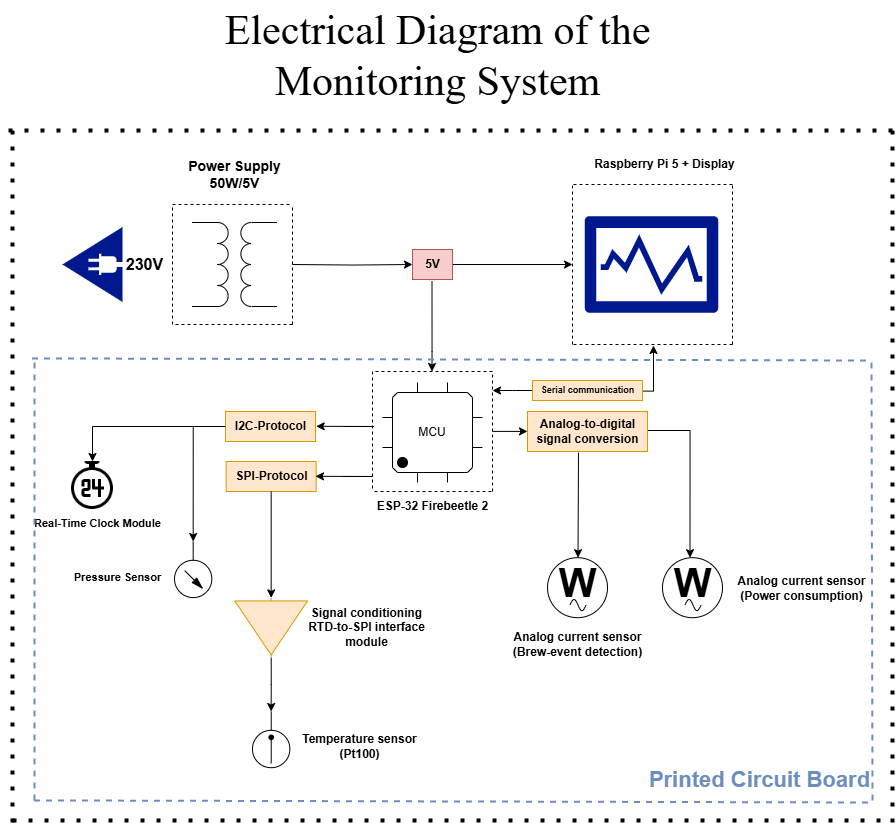

The diagram above was exported from draw.io. Its source (the exported page's mxGraphModel, read from the mxfile embedded in the PNG):
<mxGraphModel dx="1296" dy="675" grid="1" gridSize="10" guides="1" tooltips="1" connect="1" arrows="1" fold="1" page="1" pageScale="1" pageWidth="1169" pageHeight="1654" math="0" shadow="0">
  <root>
    <mxCell id="0" />
    <mxCell id="1" parent="0" />
    <mxCell id="s2brMMUn1b2fyW6zsWc8-1" style="edgeStyle=orthogonalEdgeStyle;rounded=0;orthogonalLoop=1;jettySize=auto;html=1;" parent="1" edge="1" source="s2brMMUn1b2fyW6zsWc8-49">
      <mxGeometry relative="1" as="geometry">
        <mxPoint x="720" y="324" as="targetPoint" />
        <mxPoint x="440" y="324" as="sourcePoint" />
        <Array as="points">
          <mxPoint x="580" y="324" />
          <mxPoint x="580" y="324" />
        </Array>
      </mxGeometry>
    </mxCell>
    <mxCell id="s2brMMUn1b2fyW6zsWc8-2" value="" style="pointerEvents=1;verticalLabelPosition=bottom;shadow=0;dashed=0;align=center;html=1;verticalAlign=top;shape=mxgraph.electrical.inductors.transformer;direction=north;rotation=-90;" parent="1" vertex="1">
      <mxGeometry x="340" y="281.5" width="84" height="85" as="geometry" />
    </mxCell>
    <mxCell id="s2brMMUn1b2fyW6zsWc8-3" value="&lt;b&gt;&lt;font style=&quot;font-size: 16px;&quot;&gt;230V&lt;/font&gt;&lt;/b&gt;" style="text;html=1;align=center;verticalAlign=middle;resizable=0;points=[];autosize=1;strokeColor=none;fillColor=none;" parent="1" vertex="1">
      <mxGeometry x="262" y="309" width="60" height="30" as="geometry" />
    </mxCell>
    <mxCell id="s2brMMUn1b2fyW6zsWc8-4" value="" style="endArrow=none;dashed=1;html=1;rounded=0;" parent="1" edge="1">
      <mxGeometry width="50" height="50" relative="1" as="geometry">
        <mxPoint x="440" y="384" as="sourcePoint" />
        <mxPoint x="440" y="264" as="targetPoint" />
      </mxGeometry>
    </mxCell>
    <mxCell id="s2brMMUn1b2fyW6zsWc8-5" value="" style="endArrow=none;dashed=1;html=1;rounded=0;" parent="1" edge="1">
      <mxGeometry width="50" height="50" relative="1" as="geometry">
        <mxPoint x="440" y="384" as="sourcePoint" />
        <mxPoint x="320" y="384" as="targetPoint" />
      </mxGeometry>
    </mxCell>
    <mxCell id="s2brMMUn1b2fyW6zsWc8-6" value="" style="endArrow=none;dashed=1;html=1;rounded=0;" parent="1" edge="1">
      <mxGeometry width="50" height="50" relative="1" as="geometry">
        <mxPoint x="320" y="384" as="sourcePoint" />
        <mxPoint x="320" y="264" as="targetPoint" />
      </mxGeometry>
    </mxCell>
    <mxCell id="s2brMMUn1b2fyW6zsWc8-7" value="" style="endArrow=none;dashed=1;html=1;rounded=0;" parent="1" edge="1">
      <mxGeometry width="50" height="50" relative="1" as="geometry">
        <mxPoint x="320" y="264" as="sourcePoint" />
        <mxPoint x="440" y="264" as="targetPoint" />
      </mxGeometry>
    </mxCell>
    <mxCell id="s2brMMUn1b2fyW6zsWc8-8" value="&lt;b&gt;&lt;font style=&quot;font-size: 14px;&quot;&gt;Power Supply&lt;br&gt;50W/5V&lt;/font&gt;&lt;/b&gt;" style="text;html=1;align=center;verticalAlign=middle;resizable=0;points=[];autosize=1;strokeColor=none;fillColor=none;" parent="1" vertex="1">
      <mxGeometry x="322" y="209" width="120" height="50" as="geometry" />
    </mxCell>
    <mxCell id="s2brMMUn1b2fyW6zsWc8-9" value="" style="endArrow=none;dashed=1;html=1;rounded=0;" parent="1" edge="1">
      <mxGeometry width="50" height="50" relative="1" as="geometry">
        <mxPoint x="720" y="404" as="sourcePoint" />
        <mxPoint x="720" y="244" as="targetPoint" />
      </mxGeometry>
    </mxCell>
    <mxCell id="s2brMMUn1b2fyW6zsWc8-10" value="" style="endArrow=none;dashed=1;html=1;rounded=0;" parent="1" edge="1">
      <mxGeometry width="50" height="50" relative="1" as="geometry">
        <mxPoint x="880" y="404" as="sourcePoint" />
        <mxPoint x="880" y="244" as="targetPoint" />
      </mxGeometry>
    </mxCell>
    <mxCell id="s2brMMUn1b2fyW6zsWc8-11" value="" style="endArrow=none;dashed=1;html=1;rounded=0;" parent="1" edge="1">
      <mxGeometry width="50" height="50" relative="1" as="geometry">
        <mxPoint x="880" y="244" as="sourcePoint" />
        <mxPoint x="720" y="244" as="targetPoint" />
      </mxGeometry>
    </mxCell>
    <mxCell id="s2brMMUn1b2fyW6zsWc8-12" value="" style="endArrow=none;dashed=1;html=1;rounded=0;" parent="1" edge="1">
      <mxGeometry width="50" height="50" relative="1" as="geometry">
        <mxPoint x="880" y="404" as="sourcePoint" />
        <mxPoint x="720" y="404" as="targetPoint" />
      </mxGeometry>
    </mxCell>
    <mxCell id="s2brMMUn1b2fyW6zsWc8-13" value="Raspberry Pi 5 + Display" style="text;html=1;align=center;verticalAlign=middle;resizable=0;points=[];autosize=1;strokeColor=none;fillColor=none;fontStyle=1" parent="1" vertex="1">
      <mxGeometry x="732" y="209" width="160" height="30" as="geometry" />
    </mxCell>
    <mxCell id="s2brMMUn1b2fyW6zsWc8-14" value="" style="sketch=0;aspect=fixed;pointerEvents=1;shadow=0;dashed=0;html=1;strokeColor=none;labelPosition=center;verticalLabelPosition=bottom;verticalAlign=top;align=center;fillColor=#00188D;shape=mxgraph.mscae.enterprise.performance_monitor" parent="1" vertex="1">
      <mxGeometry x="732" y="275.76" width="134" height="96.48" as="geometry" />
    </mxCell>
    <mxCell id="s2brMMUn1b2fyW6zsWc8-15" value="" style="sketch=0;aspect=fixed;pointerEvents=1;shadow=0;dashed=0;html=1;strokeColor=none;labelPosition=center;verticalLabelPosition=bottom;verticalAlign=top;align=center;fillColor=#00188D;shape=mxgraph.mscae.enterprise.plug_and_play;rotation=-180;" parent="1" vertex="1">
      <mxGeometry x="210" y="286.5" width="60" height="75" as="geometry" />
    </mxCell>
    <mxCell id="s2brMMUn1b2fyW6zsWc8-16" value="MCU" style="shadow=0;dashed=0;align=center;html=1;strokeWidth=1;shape=mxgraph.electrical.logic_gates.qfp_ic;whiteSpace=wrap;labelNames=,,,,,,,,i,j,k,l,m,n,o,p,q,r,s,t,u,v,w,x,y,z,a1,b1,c1,d1,e1,f1,g1,h1,i1,j1,k1,l1,m1,n1;noLabel=0;overflow=visible;movableLabel=0;backgroundOutline=0;metaEdit=0;dropTarget=0;snapToPoint=0;pinSpacing=30;pinLabelType=cust;startPin=sw;pinStyle=line;" parent="1" vertex="1">
      <mxGeometry x="530" y="442" width="100" height="100" as="geometry" />
    </mxCell>
    <mxCell id="s2brMMUn1b2fyW6zsWc8-17" value="" style="endArrow=none;dashed=1;html=1;rounded=0;" parent="1" edge="1">
      <mxGeometry width="50" height="50" relative="1" as="geometry">
        <mxPoint x="639" y="551" as="sourcePoint" />
        <mxPoint x="520" y="551" as="targetPoint" />
      </mxGeometry>
    </mxCell>
    <mxCell id="s2brMMUn1b2fyW6zsWc8-18" value="" style="endArrow=none;dashed=1;html=1;rounded=0;" parent="1" edge="1">
      <mxGeometry width="50" height="50" relative="1" as="geometry">
        <mxPoint x="520" y="431" as="sourcePoint" />
        <mxPoint x="520" y="551" as="targetPoint" />
      </mxGeometry>
    </mxCell>
    <mxCell id="s2brMMUn1b2fyW6zsWc8-19" value="" style="endArrow=none;dashed=1;html=1;rounded=0;" parent="1" edge="1">
      <mxGeometry width="50" height="50" relative="1" as="geometry">
        <mxPoint x="640" y="551" as="sourcePoint" />
        <mxPoint x="640" y="431" as="targetPoint" />
      </mxGeometry>
    </mxCell>
    <mxCell id="s2brMMUn1b2fyW6zsWc8-20" value="" style="endArrow=none;dashed=1;html=1;rounded=0;" parent="1" edge="1">
      <mxGeometry width="50" height="50" relative="1" as="geometry">
        <mxPoint x="640" y="431" as="sourcePoint" />
        <mxPoint x="520" y="431" as="targetPoint" />
      </mxGeometry>
    </mxCell>
    <mxCell id="s2brMMUn1b2fyW6zsWc8-21" style="edgeStyle=orthogonalEdgeStyle;rounded=0;orthogonalLoop=1;jettySize=auto;html=1;" parent="1" edge="1">
      <mxGeometry relative="1" as="geometry">
        <mxPoint x="579.5" y="431" as="targetPoint" />
        <mxPoint x="579.5" y="341" as="sourcePoint" />
        <Array as="points">
          <mxPoint x="579.5" y="411" />
        </Array>
      </mxGeometry>
    </mxCell>
    <mxCell id="s2brMMUn1b2fyW6zsWc8-22" value="ESP-32 Firebeetle 2" style="text;html=1;align=center;verticalAlign=middle;resizable=0;points=[];autosize=1;strokeColor=none;fillColor=none;fontStyle=1" parent="1" vertex="1">
      <mxGeometry x="515" y="551" width="130" height="30" as="geometry" />
    </mxCell>
    <mxCell id="s2brMMUn1b2fyW6zsWc8-23" value="" style="verticalLabelPosition=bottom;aspect=fixed;html=1;verticalAlign=top;fillColor=strokeColor;align=center;outlineConnect=0;shape=mxgraph.fluid_power.x11850;points=[[0.5,1,0]];rotation=-180;" parent="1" vertex="1">
      <mxGeometry x="400" y="771" width="37.34" height="56.18" as="geometry" />
    </mxCell>
    <mxCell id="s2brMMUn1b2fyW6zsWc8-24" value="" style="verticalLabelPosition=bottom;aspect=fixed;html=1;verticalAlign=top;fillColor=strokeColor;align=center;outlineConnect=0;shape=mxgraph.fluid_power.x11820;points=[[0.5,1,0]];rotation=-180;" parent="1" vertex="1">
      <mxGeometry x="322" y="601" width="37.34" height="56.1" as="geometry" />
    </mxCell>
    <mxCell id="s2brMMUn1b2fyW6zsWc8-27" value="&lt;font style=&quot;font-size: 11px;&quot;&gt;Pressure Sensor&lt;/font&gt;" style="text;html=1;align=center;verticalAlign=middle;resizable=0;points=[];autosize=1;strokeColor=none;fillColor=none;fontStyle=1" parent="1" vertex="1">
      <mxGeometry x="210" y="622.1800000000001" width="110" height="30" as="geometry" />
    </mxCell>
    <mxCell id="s2brMMUn1b2fyW6zsWc8-29" value="Temperature sensor&lt;br&gt;(Pt100)" style="text;html=1;align=center;verticalAlign=middle;resizable=0;points=[];autosize=1;strokeColor=none;fillColor=none;fontStyle=1" parent="1" vertex="1">
      <mxGeometry x="441.99999999999994" y="786" width="130" height="40" as="geometry" />
    </mxCell>
    <mxCell id="s2brMMUn1b2fyW6zsWc8-33" value="" style="ellipse;whiteSpace=wrap;html=1;aspect=fixed;" parent="1" vertex="1">
      <mxGeometry x="810.0000000000001" y="617.1800000000001" width="60" height="60" as="geometry" />
    </mxCell>
    <mxCell id="s2brMMUn1b2fyW6zsWc8-34" value="" style="pointerEvents=1;verticalLabelPosition=bottom;shadow=0;dashed=0;align=center;html=1;verticalAlign=top;shape=mxgraph.electrical.waveforms.sine_wave;" parent="1" vertex="1">
      <mxGeometry x="832.5" y="657.1800000000001" width="16" height="14.77" as="geometry" />
    </mxCell>
    <mxCell id="s2brMMUn1b2fyW6zsWc8-35" value="W" style="text;html=1;align=center;verticalAlign=middle;resizable=0;points=[];autosize=1;strokeColor=none;fillColor=none;fontStyle=1;fontSize=40;" parent="1" vertex="1">
      <mxGeometry x="810" y="611.95" width="60" height="60" as="geometry" />
    </mxCell>
    <mxCell id="s2brMMUn1b2fyW6zsWc8-36" value="Analog current sensor&lt;br&gt;(Power consumption)" style="text;html=1;align=center;verticalAlign=middle;resizable=0;points=[];autosize=1;strokeColor=none;fillColor=none;fontStyle=1" parent="1" vertex="1">
      <mxGeometry x="879" y="627.6800000000001" width="140" height="40" as="geometry" />
    </mxCell>
    <mxCell id="s2brMMUn1b2fyW6zsWc8-37" style="edgeStyle=orthogonalEdgeStyle;rounded=0;orthogonalLoop=1;jettySize=auto;html=1;exitX=0.992;exitY=0.55;exitDx=0;exitDy=0;exitPerimeter=0;" parent="1" edge="1" source="s2brMMUn1b2fyW6zsWc8-38">
      <mxGeometry relative="1" as="geometry">
        <mxPoint x="800" y="490" as="sourcePoint" />
        <mxPoint x="837.5" y="617.1800000000001" as="targetPoint" />
        <Array as="points">
          <mxPoint x="794" y="490" />
          <mxPoint x="838" y="490" />
        </Array>
      </mxGeometry>
    </mxCell>
    <mxCell id="s2brMMUn1b2fyW6zsWc8-38" value="Analog-to-digital&lt;br&gt;signal conversion" style="text;html=1;align=center;verticalAlign=middle;resizable=0;points=[];autosize=1;strokeColor=#d79b00;fillColor=#ffe6cc;fontStyle=1" parent="1" vertex="1">
      <mxGeometry x="675" y="471" width="120" height="40" as="geometry" />
    </mxCell>
    <mxCell id="s2brMMUn1b2fyW6zsWc8-40" value="" style="verticalLabelPosition=bottom;shadow=0;dashed=0;align=center;html=1;verticalAlign=top;shape=mxgraph.electrical.abstract.amplifier;rotation=90;fillColor=#ffe6cc;strokeColor=#d79b00;" parent="1" vertex="1">
      <mxGeometry x="388.66999999999996" y="651" width="60" height="72.82" as="geometry" />
    </mxCell>
    <mxCell id="s2brMMUn1b2fyW6zsWc8-41" value="Signal conditioning&lt;br&gt;RTD-to-SPI interface&lt;br&gt;module" style="text;html=1;align=center;verticalAlign=middle;resizable=0;points=[];autosize=1;strokeColor=none;fillColor=none;fontStyle=1" parent="1" vertex="1">
      <mxGeometry x="448.67" y="657.4100000000001" width="130" height="60" as="geometry" />
    </mxCell>
    <mxCell id="s2brMMUn1b2fyW6zsWc8-42" style="edgeStyle=orthogonalEdgeStyle;rounded=0;orthogonalLoop=1;jettySize=auto;html=1;entryX=0.5;entryY=1;entryDx=0;entryDy=0;entryPerimeter=0;" parent="1" source="s2brMMUn1b2fyW6zsWc8-40" target="s2brMMUn1b2fyW6zsWc8-23" edge="1">
      <mxGeometry relative="1" as="geometry" />
    </mxCell>
    <mxCell id="s2brMMUn1b2fyW6zsWc8-44" value="" style="endArrow=none;dashed=1;html=1;dashPattern=1 3;strokeWidth=4;rounded=0;fontSize=12;" parent="1" edge="1">
      <mxGeometry width="50" height="50" relative="1" as="geometry">
        <mxPoint x="160" y="880" as="sourcePoint" />
        <mxPoint x="1040" y="880" as="targetPoint" />
      </mxGeometry>
    </mxCell>
    <mxCell id="s2brMMUn1b2fyW6zsWc8-45" value="" style="endArrow=none;dashed=1;html=1;dashPattern=1 3;strokeWidth=4;rounded=0;fontSize=12;jumpSize=6;" parent="1" edge="1">
      <mxGeometry width="50" height="50" relative="1" as="geometry">
        <mxPoint x="1040" y="882" as="sourcePoint" />
        <mxPoint x="1040" y="188" as="targetPoint" />
      </mxGeometry>
    </mxCell>
    <mxCell id="s2brMMUn1b2fyW6zsWc8-46" value="" style="endArrow=none;dashed=1;html=1;dashPattern=1 3;strokeWidth=4;rounded=0;fontSize=12;jumpSize=6;" parent="1" edge="1">
      <mxGeometry width="50" height="50" relative="1" as="geometry">
        <mxPoint x="160" y="882" as="sourcePoint" />
        <mxPoint x="160" y="189" as="targetPoint" />
      </mxGeometry>
    </mxCell>
    <mxCell id="s2brMMUn1b2fyW6zsWc8-47" value="" style="endArrow=none;dashed=1;html=1;dashPattern=1 3;strokeWidth=4;rounded=0;fontSize=12;jumpSize=6;" parent="1" edge="1">
      <mxGeometry width="50" height="50" relative="1" as="geometry">
        <mxPoint x="1040" y="190" as="sourcePoint" />
        <mxPoint x="150" y="190" as="targetPoint" />
      </mxGeometry>
    </mxCell>
    <mxCell id="s2brMMUn1b2fyW6zsWc8-48" value="Electrical Diagram of the&lt;br&gt;Monitoring System" style="text;html=1;align=center;verticalAlign=middle;resizable=0;points=[];autosize=1;strokeColor=none;fillColor=none;fontSize=42;fontFamily=Times New Roman;" parent="1" vertex="1">
      <mxGeometry x="360" y="60" width="450" height="110" as="geometry" />
    </mxCell>
    <mxCell id="itn9fvBMUjlkGzU9o-bn-2" value="" style="shape=image;html=1;verticalAlign=top;verticalLabelPosition=bottom;labelBackgroundColor=#ffffff;imageAspect=0;aspect=fixed;image=https://cdn3.iconfinder.com/data/icons/essential-pack/32/17-Clock-128.png" parent="1" vertex="1">
      <mxGeometry x="216" y="521" width="48" height="48" as="geometry" />
    </mxCell>
    <mxCell id="itn9fvBMUjlkGzU9o-bn-3" value="&lt;font style=&quot;font-size: 11px;&quot;&gt;Real-Time Clock Module&lt;/font&gt;" style="text;html=1;align=center;verticalAlign=middle;resizable=0;points=[];autosize=1;strokeColor=none;fillColor=none;fontStyle=1" parent="1" vertex="1">
      <mxGeometry x="175" y="568" width="140" height="30" as="geometry" />
    </mxCell>
    <mxCell id="wq_lDXESkwaACSCcp0Z--4" value="" style="ellipse;whiteSpace=wrap;html=1;aspect=fixed;" vertex="1" parent="1">
      <mxGeometry x="695.0000000000001" y="617.1800000000001" width="60" height="60" as="geometry" />
    </mxCell>
    <mxCell id="wq_lDXESkwaACSCcp0Z--5" value="" style="pointerEvents=1;verticalLabelPosition=bottom;shadow=0;dashed=0;align=center;html=1;verticalAlign=top;shape=mxgraph.electrical.waveforms.sine_wave;" vertex="1" parent="1">
      <mxGeometry x="717.5" y="657.1800000000001" width="16" height="14.77" as="geometry" />
    </mxCell>
    <mxCell id="wq_lDXESkwaACSCcp0Z--6" value="W" style="text;html=1;align=center;verticalAlign=middle;resizable=0;points=[];autosize=1;strokeColor=none;fillColor=none;fontStyle=1;fontSize=40;" vertex="1" parent="1">
      <mxGeometry x="695" y="611.95" width="60" height="60" as="geometry" />
    </mxCell>
    <mxCell id="wq_lDXESkwaACSCcp0Z--8" style="edgeStyle=orthogonalEdgeStyle;rounded=0;orthogonalLoop=1;jettySize=auto;html=1;" edge="1" parent="1">
      <mxGeometry relative="1" as="geometry">
        <mxPoint x="725.5" y="617.18" as="targetPoint" />
        <mxPoint x="726" y="512" as="sourcePoint" />
        <Array as="points">
          <mxPoint x="726" y="512" />
          <mxPoint x="726" y="564" />
        </Array>
      </mxGeometry>
    </mxCell>
    <mxCell id="wq_lDXESkwaACSCcp0Z--13" value="Analog current sensor&lt;br&gt;(Brew-event detection)" style="text;html=1;align=center;verticalAlign=middle;resizable=0;points=[];autosize=1;strokeColor=none;fillColor=none;fontStyle=1" vertex="1" parent="1">
      <mxGeometry x="655" y="683.82" width="140" height="40" as="geometry" />
    </mxCell>
    <mxCell id="wq_lDXESkwaACSCcp0Z--15" style="edgeStyle=orthogonalEdgeStyle;rounded=0;orthogonalLoop=1;jettySize=auto;html=1;entryX=0;entryY=0.496;entryDx=0;entryDy=0;entryPerimeter=0;" edge="1" parent="1" target="s2brMMUn1b2fyW6zsWc8-38">
      <mxGeometry relative="1" as="geometry">
        <mxPoint x="670" y="490.89" as="targetPoint" />
        <mxPoint x="640" y="490.89" as="sourcePoint" />
        <Array as="points" />
      </mxGeometry>
    </mxCell>
    <mxCell id="wq_lDXESkwaACSCcp0Z--18" style="edgeStyle=orthogonalEdgeStyle;rounded=0;orthogonalLoop=1;jettySize=auto;html=1;" edge="1" parent="1" source="wq_lDXESkwaACSCcp0Z--16" target="itn9fvBMUjlkGzU9o-bn-2">
      <mxGeometry relative="1" as="geometry" />
    </mxCell>
    <mxCell id="wq_lDXESkwaACSCcp0Z--16" value="I2C-Protocol" style="text;html=1;align=center;verticalAlign=middle;resizable=0;points=[];autosize=1;strokeColor=#d79b00;fillColor=#ffe6cc;fontStyle=1" vertex="1" parent="1">
      <mxGeometry x="373" y="471" width="90" height="30" as="geometry" />
    </mxCell>
    <mxCell id="wq_lDXESkwaACSCcp0Z--20" style="edgeStyle=orthogonalEdgeStyle;rounded=0;orthogonalLoop=1;jettySize=auto;html=1;entryX=0.5;entryY=1;entryDx=0;entryDy=0;entryPerimeter=0;" edge="1" parent="1" source="wq_lDXESkwaACSCcp0Z--16" target="s2brMMUn1b2fyW6zsWc8-24">
      <mxGeometry relative="1" as="geometry" />
    </mxCell>
    <mxCell id="wq_lDXESkwaACSCcp0Z--21" style="edgeStyle=orthogonalEdgeStyle;rounded=0;orthogonalLoop=1;jettySize=auto;html=1;" edge="1" parent="1">
      <mxGeometry relative="1" as="geometry">
        <mxPoint x="463.67" y="485.81" as="targetPoint" />
        <mxPoint x="491.24" y="486" as="sourcePoint" />
        <Array as="points">
          <mxPoint x="521.24" y="485.96" />
        </Array>
      </mxGeometry>
    </mxCell>
    <mxCell id="wq_lDXESkwaACSCcp0Z--22" value="SPI-Protocol" style="text;html=1;align=center;verticalAlign=middle;resizable=0;points=[];autosize=1;strokeColor=#d79b00;fillColor=#ffe6cc;fontStyle=1" vertex="1" parent="1">
      <mxGeometry x="373.67" y="521" width="90" height="30" as="geometry" />
    </mxCell>
    <mxCell id="wq_lDXESkwaACSCcp0Z--24" style="edgeStyle=orthogonalEdgeStyle;rounded=0;orthogonalLoop=1;jettySize=auto;html=1;" edge="1" parent="1">
      <mxGeometry relative="1" as="geometry">
        <mxPoint x="463" y="535.81" as="targetPoint" />
        <mxPoint x="490.57" y="536" as="sourcePoint" />
        <Array as="points">
          <mxPoint x="520.57" y="535.96" />
        </Array>
      </mxGeometry>
    </mxCell>
    <mxCell id="wq_lDXESkwaACSCcp0Z--25" style="edgeStyle=orthogonalEdgeStyle;rounded=0;orthogonalLoop=1;jettySize=auto;html=1;entryX=0;entryY=0.5;entryDx=0;entryDy=0;entryPerimeter=0;" edge="1" parent="1" source="wq_lDXESkwaACSCcp0Z--22" target="s2brMMUn1b2fyW6zsWc8-40">
      <mxGeometry relative="1" as="geometry" />
    </mxCell>
    <mxCell id="wq_lDXESkwaACSCcp0Z--27" value="" style="edgeStyle=orthogonalEdgeStyle;rounded=0;orthogonalLoop=1;jettySize=auto;html=1;" edge="1" parent="1" target="s2brMMUn1b2fyW6zsWc8-49">
      <mxGeometry relative="1" as="geometry">
        <mxPoint x="720" y="324" as="targetPoint" />
        <mxPoint x="440" y="324" as="sourcePoint" />
        <Array as="points" />
      </mxGeometry>
    </mxCell>
    <mxCell id="s2brMMUn1b2fyW6zsWc8-49" value="5V" style="text;html=1;align=center;verticalAlign=middle;resizable=0;points=[];autosize=1;strokeColor=#b85450;fillColor=#f8cecc;fontStyle=1" parent="1" vertex="1">
      <mxGeometry x="560" y="309" width="40" height="30" as="geometry" />
    </mxCell>
    <mxCell id="wq_lDXESkwaACSCcp0Z--31" style="edgeStyle=orthogonalEdgeStyle;rounded=0;orthogonalLoop=1;jettySize=auto;html=1;" edge="1" parent="1" source="wq_lDXESkwaACSCcp0Z--28">
      <mxGeometry relative="1" as="geometry">
        <mxPoint x="640" y="450" as="targetPoint" />
      </mxGeometry>
    </mxCell>
    <mxCell id="wq_lDXESkwaACSCcp0Z--32" style="edgeStyle=orthogonalEdgeStyle;rounded=0;orthogonalLoop=1;jettySize=auto;html=1;exitX=1.003;exitY=0.529;exitDx=0;exitDy=0;exitPerimeter=0;" edge="1" parent="1" source="wq_lDXESkwaACSCcp0Z--28">
      <mxGeometry relative="1" as="geometry">
        <mxPoint x="801" y="405" as="targetPoint" />
        <mxPoint x="790" y="435" as="sourcePoint" />
        <Array as="points">
          <mxPoint x="801" y="451" />
        </Array>
      </mxGeometry>
    </mxCell>
    <mxCell id="wq_lDXESkwaACSCcp0Z--28" value="Serial communication" style="text;html=1;align=center;verticalAlign=middle;resizable=0;points=[];autosize=1;strokeColor=#d79b00;fillColor=#ffe6cc;fontStyle=1;gradientColor=none;spacingTop=0;fontSize=9;" vertex="1" parent="1">
      <mxGeometry x="680" y="440" width="110" height="20" as="geometry" />
    </mxCell>
    <mxCell id="wq_lDXESkwaACSCcp0Z--33" value="&lt;h1&gt;Printed Circuit Board&lt;br&gt;&lt;/h1&gt;" style="endArrow=none;dashed=1;html=1;rounded=0;fillColor=#dae8fc;strokeColor=#6c8ebf;strokeWidth=2;fontColor=#6C8EBF;" edge="1" parent="1">
      <mxGeometry x="0.7398" y="-420" width="50" height="50" relative="1" as="geometry">
        <mxPoint x="179.5" y="418" as="sourcePoint" />
        <mxPoint x="1017" y="420" as="targetPoint" />
        <Array as="points">
          <mxPoint x="219.5" y="418" />
        </Array>
        <mxPoint as="offset" />
      </mxGeometry>
    </mxCell>
    <mxCell id="wq_lDXESkwaACSCcp0Z--34" value="" style="endArrow=none;dashed=1;html=1;rounded=0;fillColor=#dae8fc;strokeColor=#6c8ebf;strokeWidth=2;" edge="1" parent="1">
      <mxGeometry width="50" height="50" relative="1" as="geometry">
        <mxPoint x="181.5" y="860" as="sourcePoint" />
        <mxPoint x="1019" y="862" as="targetPoint" />
        <Array as="points">
          <mxPoint x="221.5" y="860" />
        </Array>
      </mxGeometry>
    </mxCell>
    <mxCell id="wq_lDXESkwaACSCcp0Z--35" value="" style="endArrow=none;dashed=1;html=1;rounded=0;fillColor=#dae8fc;strokeColor=#6c8ebf;strokeWidth=2;" edge="1" parent="1">
      <mxGeometry width="50" height="50" relative="1" as="geometry">
        <mxPoint x="182" y="860" as="sourcePoint" />
        <mxPoint x="182" y="420" as="targetPoint" />
        <Array as="points" />
      </mxGeometry>
    </mxCell>
    <mxCell id="wq_lDXESkwaACSCcp0Z--36" value="" style="endArrow=none;dashed=1;html=1;rounded=0;fillColor=#dae8fc;strokeColor=#6c8ebf;strokeWidth=2;" edge="1" parent="1">
      <mxGeometry width="50" height="50" relative="1" as="geometry">
        <mxPoint x="1020" y="860" as="sourcePoint" />
        <mxPoint x="1019" y="420" as="targetPoint" />
        <Array as="points" />
      </mxGeometry>
    </mxCell>
  </root>
</mxGraphModel>